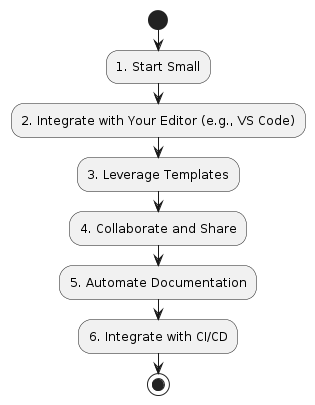

The diagram above was rendered by PlantUML. Its source (embedded in the PNG):
@startuml
start
:1. Start Small;
:2. Integrate with Your Editor (e.g., VS Code);
:3. Leverage Templates;
:4. Collaborate and Share;
:5. Automate Documentation;
:6. Integrate with CI/CD;
stop
@enduml